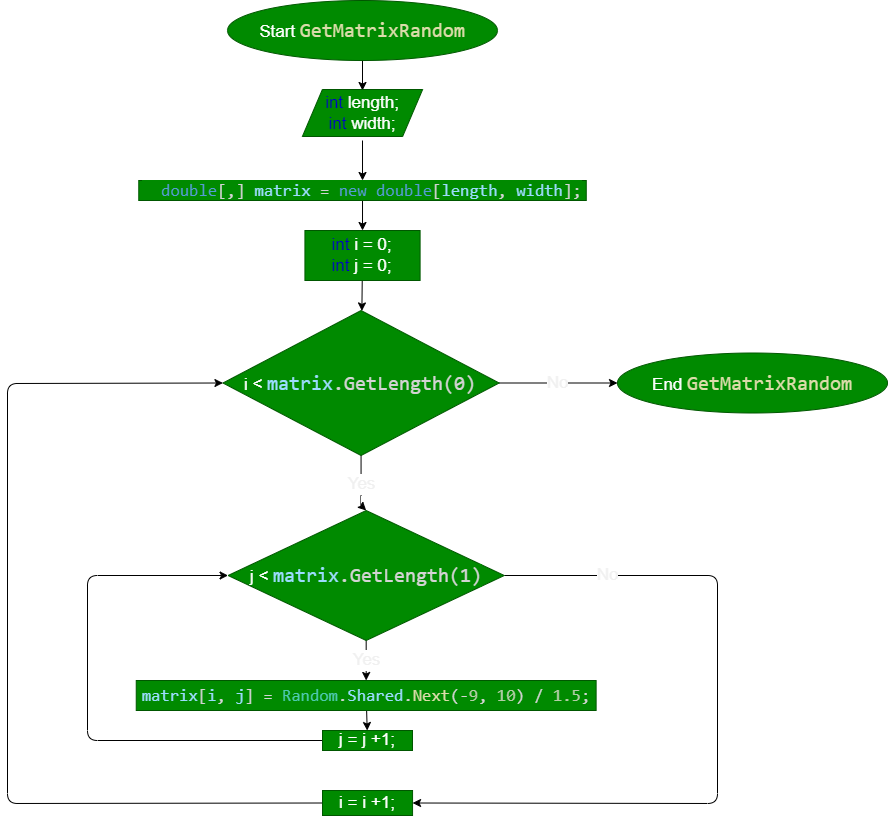

The diagram above was exported from draw.io. Its source (the exported page's mxGraphModel, read from the mxfile embedded in the PNG):
<mxGraphModel dx="1377" dy="957" grid="0" gridSize="10" guides="1" tooltips="1" connect="1" arrows="1" fold="1" page="1" pageScale="1" pageWidth="1100" pageHeight="850" math="0" shadow="0">
  <root>
    <mxCell id="0" />
    <mxCell id="1" parent="0" />
    <mxCell id="4" value="" style="edgeStyle=none;html=1;fontSize=17;" parent="1" source="2" edge="1">
      <mxGeometry relative="1" as="geometry">
        <mxPoint x="545" y="100" as="targetPoint" />
      </mxGeometry>
    </mxCell>
    <mxCell id="2" value="Start&amp;nbsp;&lt;span style=&quot;color: rgb(220, 220, 170); font-family: Consolas, &amp;quot;Courier New&amp;quot;, monospace; font-size: 20px; background-color: rgb(0, 138, 0);&quot;&gt;GetMatrixRandom&lt;/span&gt;" style="ellipse;whiteSpace=wrap;html=1;fillColor=#008a00;fontColor=#ffffff;strokeColor=#005700;fontSize=17;" parent="1" vertex="1">
      <mxGeometry x="410" y="10" width="270" height="60" as="geometry" />
    </mxCell>
    <mxCell id="6" value="" style="edgeStyle=none;html=1;fontSize=17;fontColor=#0000CC;" parent="1" target="5" edge="1">
      <mxGeometry relative="1" as="geometry">
        <mxPoint x="545.0033333333336" y="150" as="sourcePoint" />
      </mxGeometry>
    </mxCell>
    <mxCell id="10" value="" style="edgeStyle=none;html=1;fontSize=17;fontColor=#0000CC;" parent="1" source="5" target="9" edge="1">
      <mxGeometry relative="1" as="geometry" />
    </mxCell>
    <mxCell id="5" value="&lt;div style=&quot;color: rgb(212, 212, 212); font-family: Consolas, &amp;quot;Courier New&amp;quot;, monospace; font-size: 20px; line-height: 27px;&quot;&gt;&lt;div style=&quot;font-size: 17px;&quot;&gt;&lt;span style=&quot;background-color: rgb(0, 138, 0);&quot;&gt;&amp;nbsp; &lt;span style=&quot;color: rgb(86, 156, 214);&quot;&gt;double&lt;/span&gt;[,] &lt;span style=&quot;color: rgb(156, 220, 254);&quot;&gt;matrix&lt;/span&gt; = &lt;span style=&quot;color: rgb(86, 156, 214);&quot;&gt;new&lt;/span&gt; &lt;span style=&quot;color: rgb(86, 156, 214);&quot;&gt;double&lt;/span&gt;[&lt;span style=&quot;color: rgb(156, 220, 254);&quot;&gt;length&lt;/span&gt;, &lt;span style=&quot;color: rgb(156, 220, 254);&quot;&gt;width&lt;/span&gt;];&lt;/span&gt;&lt;/div&gt;&lt;div style=&quot;background-color: rgb(30, 30, 30);&quot;&gt;&lt;/div&gt;&lt;/div&gt;" style="whiteSpace=wrap;html=1;fontSize=17;fillColor=#008a00;strokeColor=#005700;fontColor=#ffffff;" parent="1" vertex="1">
      <mxGeometry x="321.26" y="190" width="447.5" height="20" as="geometry" />
    </mxCell>
    <mxCell id="12" value="" style="edgeStyle=none;html=1;fontSize=17;fontColor=#0000CC;" parent="1" source="9" target="11" edge="1">
      <mxGeometry relative="1" as="geometry" />
    </mxCell>
    <mxCell id="9" value="&lt;font color=&quot;#0000cc&quot;&gt;int&amp;nbsp;&lt;/font&gt;i = 0;&lt;br&gt;&lt;font color=&quot;#0000cc&quot;&gt;int&amp;nbsp;&lt;/font&gt;j = 0;" style="whiteSpace=wrap;html=1;fontSize=17;fillColor=#008a00;strokeColor=#005700;fontColor=#ffffff;" parent="1" vertex="1">
      <mxGeometry x="487.42" y="240" width="115.18" height="50" as="geometry" />
    </mxCell>
    <mxCell id="14" value="&lt;font color=&quot;#f0f0f0&quot;&gt;Yes&lt;/font&gt;" style="edgeStyle=none;html=1;fontSize=17;fontColor=#0000CC;entryX=0.5;entryY=0;entryDx=0;entryDy=0;" parent="1" source="11" target="13" edge="1">
      <mxGeometry relative="1" as="geometry">
        <Array as="points">
          <mxPoint x="543.5600000000001" y="515" />
        </Array>
        <mxPoint as="offset" />
      </mxGeometry>
    </mxCell>
    <mxCell id="37" value="No" style="edgeStyle=none;html=1;fontSize=17;fontColor=#F0F0F0;" parent="1" source="11" target="36" edge="1">
      <mxGeometry relative="1" as="geometry" />
    </mxCell>
    <mxCell id="11" value="i &amp;lt;&amp;nbsp;&lt;span style=&quot;font-family: Consolas, &amp;quot;Courier New&amp;quot;, monospace; font-size: 20px; color: rgb(156, 220, 254);&quot;&gt;matrix&lt;/span&gt;&lt;span style=&quot;color: rgb(212, 212, 212); font-family: Consolas, &amp;quot;Courier New&amp;quot;, monospace; font-size: 20px; background-color: rgb(0, 138, 0);&quot;&gt;.GetLength(0)&lt;/span&gt;" style="rhombus;whiteSpace=wrap;html=1;fontSize=17;fillColor=#008a00;strokeColor=#005700;fontColor=#ffffff;" parent="1" vertex="1">
      <mxGeometry x="405.44" y="320" width="276.25" height="145" as="geometry" />
    </mxCell>
    <mxCell id="16" value="Yes" style="edgeStyle=none;html=1;fontSize=17;fontColor=#F0F0F0;" parent="1" source="13" target="15" edge="1">
      <mxGeometry relative="1" as="geometry" />
    </mxCell>
    <mxCell id="20" value="No" style="edgeStyle=none;html=1;entryX=1;entryY=0.5;entryDx=0;entryDy=0;fontSize=17;fontColor=#F0F0F0;exitX=1;exitY=0.5;exitDx=0;exitDy=0;" parent="1" source="13" target="17" edge="1">
      <mxGeometry x="-0.7234" relative="1" as="geometry">
        <Array as="points">
          <mxPoint x="900" y="585" />
          <mxPoint x="900" y="813" />
        </Array>
        <mxPoint as="offset" />
      </mxGeometry>
    </mxCell>
    <mxCell id="13" value="j &amp;lt;&amp;nbsp;&lt;span style=&quot;font-family: Consolas, &amp;quot;Courier New&amp;quot;, monospace; font-size: 20px; color: rgb(156, 220, 254);&quot;&gt;matrix&lt;/span&gt;&lt;span style=&quot;color: rgb(212, 212, 212); font-family: Consolas, &amp;quot;Courier New&amp;quot;, monospace; font-size: 20px; background-color: rgb(0, 138, 0);&quot;&gt;.GetLength(1)&lt;/span&gt;" style="rhombus;whiteSpace=wrap;html=1;fontSize=17;fillColor=#008a00;strokeColor=#005700;fontColor=#ffffff;" parent="1" vertex="1">
      <mxGeometry x="410.56" y="520" width="276.25" height="130" as="geometry" />
    </mxCell>
    <mxCell id="28" value="" style="edgeStyle=none;html=1;fontSize=17;fontColor=#F0F0F0;" parent="1" source="15" target="27" edge="1">
      <mxGeometry relative="1" as="geometry" />
    </mxCell>
    <mxCell id="15" value="&lt;div style=&quot;color: rgb(212, 212, 212); font-family: Consolas, &amp;quot;Courier New&amp;quot;, monospace; line-height: 27px;&quot;&gt;&lt;span style=&quot;background-color: rgb(0, 138, 0);&quot;&gt;&lt;span style=&quot;color: rgb(156, 220, 254);&quot;&gt;matrix&lt;/span&gt;[&lt;span style=&quot;color: rgb(156, 220, 254);&quot;&gt;i&lt;/span&gt;, &lt;span style=&quot;color: rgb(156, 220, 254);&quot;&gt;j&lt;/span&gt;] = &lt;span style=&quot;color: rgb(78, 201, 176);&quot;&gt;Random&lt;/span&gt;.&lt;span style=&quot;color: rgb(156, 220, 254);&quot;&gt;Shared&lt;/span&gt;.&lt;span style=&quot;color: rgb(220, 220, 170);&quot;&gt;Next&lt;/span&gt;(-&lt;span style=&quot;color: rgb(181, 206, 168);&quot;&gt;9&lt;/span&gt;, &lt;span style=&quot;color: rgb(181, 206, 168);&quot;&gt;10&lt;/span&gt;) / &lt;span style=&quot;color: rgb(181, 206, 168);&quot;&gt;1.5&lt;/span&gt;;&lt;/span&gt;&lt;/div&gt;" style="whiteSpace=wrap;html=1;fontSize=17;fillColor=#008a00;strokeColor=#005700;fontColor=#ffffff;" parent="1" vertex="1">
      <mxGeometry x="318.74" y="690" width="459.88" height="30" as="geometry" />
    </mxCell>
    <mxCell id="19" style="edgeStyle=none;html=1;entryX=0;entryY=0.5;entryDx=0;entryDy=0;fontSize=17;fontColor=#F0F0F0;exitX=0;exitY=0.5;exitDx=0;exitDy=0;" parent="1" source="17" target="11" edge="1">
      <mxGeometry relative="1" as="geometry">
        <Array as="points">
          <mxPoint x="190" y="813" />
          <mxPoint x="190" y="393" />
        </Array>
      </mxGeometry>
    </mxCell>
    <mxCell id="17" value="i = i +1;" style="whiteSpace=wrap;html=1;fontSize=17;fillColor=#008a00;strokeColor=#005700;fontColor=#ffffff;" parent="1" vertex="1">
      <mxGeometry x="505" y="800" width="90.06" height="25" as="geometry" />
    </mxCell>
    <mxCell id="30" style="edgeStyle=none;html=1;entryX=0;entryY=0.5;entryDx=0;entryDy=0;fontSize=17;fontColor=#F0F0F0;" parent="1" source="27" target="13" edge="1">
      <mxGeometry relative="1" as="geometry">
        <Array as="points">
          <mxPoint x="270" y="750" />
          <mxPoint x="270" y="585" />
        </Array>
      </mxGeometry>
    </mxCell>
    <mxCell id="27" value="j = j +1;" style="whiteSpace=wrap;html=1;fontSize=17;fillColor=#008a00;strokeColor=#005700;fontColor=#ffffff;" parent="1" vertex="1">
      <mxGeometry x="505" y="740" width="90" height="20" as="geometry" />
    </mxCell>
    <mxCell id="36" value="End&amp;nbsp;&lt;span style=&quot;color: rgb(220, 220, 170); font-family: Consolas, &amp;quot;Courier New&amp;quot;, monospace; font-size: 20px; background-color: rgb(0, 138, 0);&quot;&gt;GetMatrixRandom&lt;/span&gt;" style="ellipse;whiteSpace=wrap;html=1;fillColor=#008a00;fontColor=#ffffff;strokeColor=#005700;fontSize=17;" parent="1" vertex="1">
      <mxGeometry x="800" y="362.5" width="270" height="60" as="geometry" />
    </mxCell>
    <mxCell id="38" value="&lt;font color=&quot;#0000cc&quot;&gt;int&amp;nbsp;&lt;/font&gt;length;&lt;br&gt;&lt;font color=&quot;#0000cc&quot;&gt;int&amp;nbsp;&lt;/font&gt;width;" style="shape=parallelogram;perimeter=parallelogramPerimeter;whiteSpace=wrap;html=1;fixedSize=1;fillColor=#008a00;fontColor=#ffffff;strokeColor=#005700;fontSize=17;" parent="1" vertex="1">
      <mxGeometry x="484.88" y="99" width="120.24" height="47" as="geometry" />
    </mxCell>
  </root>
</mxGraphModel>